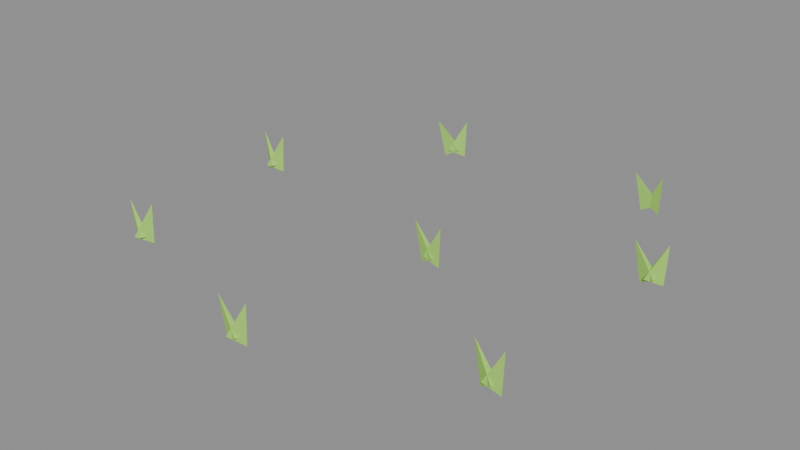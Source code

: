 # Source: flower-1.blend  (saved by Blender 5.2.45; exported with 4.5.12 LTS)
import bpy
from mathutils import Matrix  # noqa: F401  (used for matrix-valued properties, if any)

bpy.ops.wm.read_factory_settings(use_empty=True)
scene = bpy.context.scene
scene.name = 'Scene'

# ---- collections
col_col_lowpoly = bpy.data.collections.new('COL_LowPoly'); scene.collection.children.link(col_col_lowpoly)

# ---- images (referenced by path relative to the original .blend; pixels are not part of the script)
import os
ASSET_DIR = os.environ.get("B2B_ASSET_DIR", "")  # directory of the original .blend (textures are referenced by path, not embedded)
HERE = os.path.dirname(os.path.abspath(__file__))  # packed textures are extracted next to this script under _unpacked/

def load_image(name, relpath, width, height, colorspace="sRGB"):
    """Load a texture the original file referenced (path relative to the .blend, or extracted next to this script)."""
    p = next((c for c in (os.path.join(HERE, relpath), os.path.join(ASSET_DIR, relpath)) if relpath and os.path.exists(c)), "")
    if p:
        img = bpy.data.images.load(p, check_existing=True)
        img.name = name
    else:  # same state as the original file: an image datablock whose file is absent (Cycles renders it pink)
        img = bpy.data.images.new(name, width, height)
        img.source = "FILE"
        img.filepath = "//" + (relpath or name)
    img.colorspace_settings.name = colorspace
    return img
img_flower_1_basecolor = load_image('flower-1_BaseColor', '_unpacked/flower-1_BaseColor.d7a97759.png', 128, 32, 'sRGB')
img_flower_1_maskmap = load_image('flower-1_MaskMap', '_unpacked/flower-1_MaskMap.5993ab4b.png', 128, 32, 'Non-Color')

# ---- materials (node trees are filled in below, after node groups)
mat_m_flower_1 = bpy.data.materials.new('M_flower-1')

# ---- material node trees
mat_m_flower_1.use_nodes = True; mat_m_flower_1.node_tree.nodes.clear()
_N = mat_m_flower_1.node_tree.nodes; _L = mat_m_flower_1.node_tree.links
n0 = _N.new('ShaderNodeBsdfPrincipled'); n0.name = 'Principled BSDF'; n0.location = (-200, 100)
n0.inputs[10].default_value = 0.005
n1 = _N.new('ShaderNodeOutputMaterial'); n1.name = 'Material Output'; n1.location = (200, 100)
n2 = _N.new('ShaderNodeTexImage'); n2.name = 'Image Texture'; n2.location = (0, 0)
n2.image = img_flower_1_basecolor
n2.interpolation = 'Closest'
n3 = _N.new('ShaderNodeTexImage'); n3.name = 'Image Texture.001'; n3.location = (0, 0)
n3.image = img_flower_1_maskmap
n3.interpolation = 'Closest'
n4 = _N.new('ShaderNodeSeparateColor'); n4.name = 'Separate Color'; n4.location = (0, 0)
n5 = _N.new('ShaderNodeMath'); n5.name = 'Math'; n5.location = (0, 0)
n5.operation = 'SUBTRACT'
n5.inputs[0].default_value = 1.0
_L.new(n0.outputs[0], n1.inputs[0])
_L.new(n2.outputs[0], n0.inputs[0])
_L.new(n3.outputs[0], n4.inputs[0])
_L.new(n4.outputs[0], n0.inputs[1])
_L.new(n3.outputs[1], n5.inputs[1])
_L.new(n5.outputs[0], n0.inputs[2])
n1.is_active_output = True

# ---- meshes
me_flower_1 = bpy.data.meshes.new('flower-1')
me_flower_1.from_pydata([(-0.2278, -0.193, 0.002528), (-0.25, -0.1992, 0.01074), (-0.2455, -0.2078, 0.01074), (-0.226, -0.192, 0.05498), (-0.2545, -0.1965, 0.0), (-0.2357, -0.2065, 0.012), (-0.2332, -0.1971, 0.012), (-0.2653, -0.1936, 0.0513), (0.02359, -0.2769, 0.002528), (0.000521, -0.2768, 0.01074), (0.002498, -0.2863, 0.01074), (0.02561, -0.2765, 0.05498), (-0.004859, -0.2781, 0.0), (0.01508, -0.2857, 0.012), (0.01639, -0.2761, 0.012), (-0.0159, -0.2766, 0.0513), (0.2739, -0.1812, 0.002528), (0.2518, -0.1745, 0.01074), (0.251, -0.1842, 0.01074), (0.2759, -0.1814, 0.05498), (0.2454, -0.1767, 0.0), (0.2645, -0.1863, 0.012), (0.2667, -0.1769, 0.012), (0.2346, -0.1741, 0.0513), (-0.2568, 0.05443, 0.002528), (-0.2797, 0.05242, 0.01074), (-0.2769, 0.04315, 0.01074), (-0.2548, 0.05504, 0.05498), (-0.284, 0.05518, 0.0), (-0.2665, 0.04291, 0.012), (-0.2629, 0.05191, 0.012), (-0.2943, 0.05935, 0.0513), (0.07362, -0.02292, 0.002528), (0.05244, -0.01378, 0.01074), (0.05055, -0.0233, 0.01074), (0.07565, -0.02332, 0.05498), (0.04508, -0.01866, 0.0), (0.0653, -0.0255, 0.012), (0.06623, -0.01584, 0.012), (0.03399, -0.01758, 0.0513), (0.2925, 0.1065, 0.002528), (0.27, 0.1012, 0.01074), (0.2742, 0.09239, 0.01074), (0.2943, 0.1073, 0.05498), (0.2651, 0.1015, 0.0), (0.2852, 0.09445, 0.012), (0.2863, 0.1041, 0.012), (0.254, 0.1026, 0.0513), (-0.09671, 0.2543, 0.002528), (-0.1197, 0.2525, 0.01074), (-0.117, 0.2432, 0.01074), (-0.09473, 0.2549, 0.05498), (-0.1244, 0.2459, 0.0), (-0.1031, 0.2474, 0.012), (-0.1059, 0.2567, 0.012), (-0.135, 0.2427, 0.0513), (0.2021, 0.2629, 0.002528), (0.1846, 0.2778, 0.01074), (0.18, 0.2693, 0.01074), (0.2039, 0.2619, 0.05498), (0.1754, 0.267, 0.0), (0.1967, 0.2668, 0.012), (0.1946, 0.2763, 0.012), (0.1645, 0.2645, 0.0513)], [], [(0, 1, 3), (1, 2, 3), (2, 0, 3), (2, 1, 0), (4, 5, 7), (5, 6, 7), (6, 4, 7), (6, 5, 4), (8, 9, 11), (9, 10, 11), (10, 8, 11), (10, 9, 8), (12, 13, 15), (13, 14, 15), (14, 12, 15), (14, 13, 12), (16, 17, 19), (17, 18, 19), (18, 16, 19), (18, 17, 16), (20, 21, 23), (21, 22, 23), (22, 20, 23), (22, 21, 20), (24, 25, 27), (25, 26, 27), (26, 24, 27), (26, 25, 24), (28, 29, 31), (29, 30, 31), (30, 28, 31), (30, 29, 28), (32, 33, 35), (33, 34, 35), (34, 32, 35), (34, 33, 32), (36, 37, 39), (37, 38, 39), (38, 36, 39), (38, 37, 36), (40, 41, 43), (41, 42, 43), (42, 40, 43), (42, 41, 40), (44, 45, 47), (45, 46, 47), (46, 44, 47), (46, 45, 44), (48, 49, 51), (49, 50, 51), (50, 48, 51), (50, 49, 48), (52, 53, 55), (53, 54, 55), (54, 52, 55), (54, 53, 52), (56, 57, 59), (57, 58, 59), (58, 56, 59), (58, 57, 56), (60, 61, 63), (61, 62, 63), (62, 60, 63), (62, 61, 60)])
_uv = me_flower_1.uv_layers.new(name='UVMap')
_uv.uv.foreach_set('vector', [0.0625, 0.75, 0.0625, 0.75, 0.0625, 0.75, 0.0625, 0.75, 0.0625, 0.75, 0.0625, 0.75, 0.0625, 0.75, 0.0625, 0.75, 0.0625, 0.75, 0.0625, 0.75, 0.0625, 0.75, 0.0625, 0.75, 0.0625, 0.75, 0.0625, 0.75, 0.0625, 0.75, 0.0625, 0.75, 0.0625, 0.75, 0.0625, 0.75, 0.0625, 0.75, 0.0625, 0.75, 0.0625, 0.75, 0.0625, 0.75, 0.0625, 0.75, 0.0625, 0.75, 0.0625, 0.75, 0.0625, 0.75, 0.0625, 0.75, 0.0625, 0.75, 0.0625, 0.75, 0.0625, 0.75, 0.0625, 0.75, 0.0625, 0.75, 0.0625, 0.75, 0.0625, 0.75, 0.0625, 0.75, 0.0625, 0.75, 0.0625, 0.75, 0.0625, 0.75, 0.0625, 0.75, 0.0625, 0.75, 0.0625, 0.75, 0.0625, 0.75, 0.0625, 0.75, 0.0625, 0.75, 0.0625, 0.75, 0.0625, 0.75, 0.0625, 0.75, 0.0625, 0.75, 0.0625, 0.75, 0.0625, 0.75, 0.0625, 0.75, 0.0625, 0.75, 0.0625, 0.75, 0.0625, 0.75, 0.0625, 0.75, 0.0625, 0.75, 0.0625, 0.75, 0.0625, 0.75, 0.0625, 0.75, 0.0625, 0.75, 0.0625, 0.75, 0.0625, 0.75, 0.0625, 0.75, 0.0625, 0.75, 0.0625, 0.75, 0.0625, 0.75, 0.0625, 0.75, 0.0625, 0.75, 0.0625, 0.75, 0.0625, 0.75, 0.0625, 0.75, 0.0625, 0.75, 0.0625, 0.75, 0.0625, 0.75, 0.0625, 0.75, 0.0625, 0.75, 0.0625, 0.75, 0.0625, 0.75, 0.0625, 0.75, 0.0625, 0.75, 0.0625, 0.75, 0.0625, 0.75, 0.0625, 0.75, 0.0625, 0.75, 0.0625, 0.75, 0.0625, 0.75, 0.0625, 0.75, 0.0625, 0.75, 0.0625, 0.75, 0.0625, 0.75, 0.0625, 0.75, 0.0625, 0.75, 0.0625, 0.75, 0.0625, 0.75, 0.0625, 0.75, 0.0625, 0.75, 0.0625, 0.75, 0.0625, 0.75, 0.0625, 0.75, 0.0625, 0.75, 0.0625, 0.75, 0.0625, 0.75, 0.0625, 0.75, 0.0625, 0.75, 0.0625, 0.75, 0.0625, 0.75, 0.0625, 0.75, 0.0625, 0.75, 0.0625, 0.75, 0.0625, 0.75, 0.0625, 0.75, 0.0625, 0.75, 0.0625, 0.75, 0.0625, 0.75, 0.0625, 0.75, 0.0625, 0.75, 0.0625, 0.75, 0.0625, 0.75, 0.0625, 0.75, 0.0625, 0.75, 0.0625, 0.75, 0.0625, 0.75, 0.0625, 0.75, 0.0625, 0.75, 0.0625, 0.75, 0.0625, 0.75, 0.0625, 0.75, 0.0625, 0.75, 0.0625, 0.75, 0.0625, 0.75, 0.0625, 0.75, 0.0625, 0.75, 0.0625, 0.75, 0.0625, 0.75, 0.0625, 0.75, 0.0625, 0.75, 0.0625, 0.75, 0.0625, 0.75, 0.0625, 0.75, 0.0625, 0.75, 0.0625, 0.75, 0.0625, 0.75, 0.0625, 0.75, 0.0625, 0.75, 0.0625, 0.75, 0.0625, 0.75, 0.0625, 0.75, 0.0625, 0.75, 0.0625, 0.75, 0.0625, 0.75, 0.0625, 0.75, 0.0625, 0.75, 0.0625, 0.75, 0.0625, 0.75, 0.0625, 0.75, 0.0625, 0.75, 0.0625, 0.75, 0.0625, 0.75, 0.0625, 0.75, 0.0625, 0.75, 0.0625, 0.75, 0.0625, 0.75, 0.0625, 0.75, 0.0625, 0.75, 0.0625, 0.75, 0.0625, 0.75, 0.0625, 0.75, 0.0625, 0.75, 0.0625, 0.75, 0.0625, 0.75, 0.0625, 0.75, 0.0625, 0.75, 0.0625, 0.75, 0.0625, 0.75, 0.0625, 0.75, 0.0625, 0.75, 0.0625, 0.75, 0.0625, 0.75, 0.0625, 0.75, 0.0625, 0.75, 0.0625, 0.75, 0.0625, 0.75, 0.0625, 0.75, 0.0625, 0.75, 0.0625, 0.75, 0.0625, 0.75, 0.0625, 0.75, 0.0625, 0.75, 0.0625, 0.75, 0.0625, 0.75, 0.0625, 0.75, 0.0625, 0.75])
me_flower_1.materials.append(mat_m_flower_1)
me_flower_1.update()

# ---- objects
ob_flower_1 = bpy.data.objects.new('flower-1', me_flower_1)

# ---- transforms, parenting, visibility, modifiers, constraints
ob_flower_1.location = (0.0, 0.0, 0.0)

# ---- collection membership
col_col_lowpoly.objects.link(ob_flower_1)

# ---- scene / render settings (as saved in the file)
scene.frame_start = 1; scene.frame_end = 250; scene.frame_set(1)
scene.render.engine = 'BLENDER_EEVEE_NEXT'
scene.render.bake_bias = 0.0
scene.render.bake_samples = 0
scene.render.compositor_device = 'GPU'
scene.eevee.use_volume_custom_range = False
scene.eevee.fast_gi_thickness_near = 0.1
scene.eevee.fast_gi_thickness_far = 0.0
scene.eevee.ray_tracing_options.screen_trace_thickness = 0.1
bpy.context.view_layer.update()

# ---- added for rendering (the .blend has no active camera and no usable light): camera, sun + grey world if the file has none
cam_auto = bpy.data.cameras.new('AutoCamera')
cam_auto.lens = 50.0
cam_auto.sensor_width = 36.0
cam_auto.clip_end = 1000.0
ob_auto_camera = bpy.data.objects.new('AutoCamera', cam_auto)
scene.collection.objects.link(ob_auto_camera)
ob_auto_camera.location = (0.75605, -0.911483, 0.632332)
ob_auto_camera.rotation_euler = (1.09748, -7.21219e-08, 0.694738)
scene.camera = ob_auto_camera
light_auto_sun = bpy.data.lights.new('AutoSun', 'SUN')
light_auto_sun.energy = 3.0
light_auto_sun.angle = 0.0523599
ob_auto_sun = bpy.data.objects.new('AutoSun', light_auto_sun)
scene.collection.objects.link(ob_auto_sun)
ob_auto_sun.rotation_euler = (0.872665, 0.174533, 0.523599)
if scene.world is None:
    world_auto = bpy.data.worlds.new('AutoWorld')
    world_auto.color = (0.3, 0.3, 0.3)
    scene.world = world_auto
bpy.context.view_layer.update()
